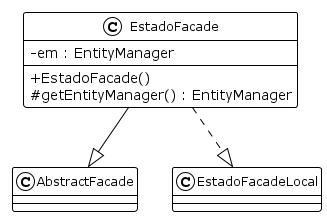

The diagram above was rendered by PlantUML. Its source (embedded in the PNG):
@startuml
!theme plain
skinparam classAttributeIconSize 0
skinparam classFontSize 12
skinparam backgroundColor white

class EstadoFacade {
  - em : EntityManager
  --
  + EstadoFacade()
  # getEntityManager() : EntityManager
}

EstadoFacade --|> AbstractFacade
EstadoFacade ..|> EstadoFacadeLocal

@enduml